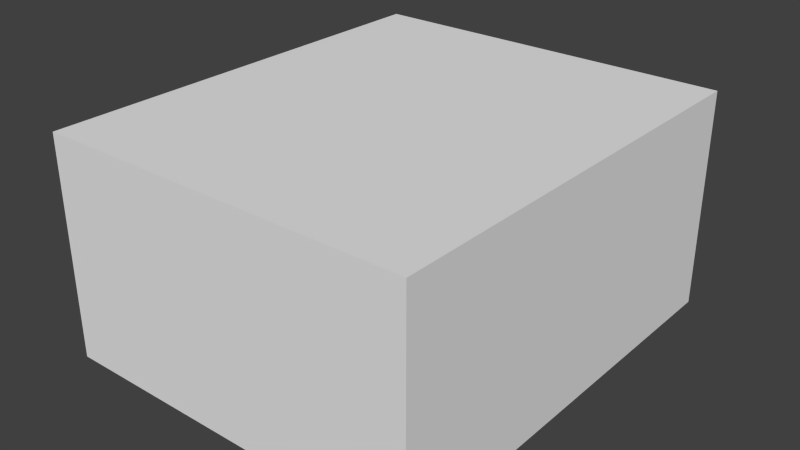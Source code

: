 # Source: BasicCubeWalkway.blend  (saved by Blender 2.76.0; exported with 4.5.12 LTS)
import bpy
from mathutils import Matrix  # noqa: F401  (used for matrix-valued properties, if any)

bpy.ops.wm.read_factory_settings(use_empty=True)
scene = bpy.context.scene
scene.name = 'Scene'

# ---- collections
col_collection_1 = bpy.data.collections.new('Collection 1'); scene.collection.children.link(col_collection_1)

# ---- materials (node trees are filled in below, after node groups)
mat_material = bpy.data.materials.new('Material')
mat_material.alpha_threshold = 0.0
mat_material.use_transparent_shadow = False
mat_material.roughness = 0.5
mat_material.line_color = (0.0, 0.0, 0.0, 1.0)

# ---- material node trees

# ---- world
world_world = bpy.data.worlds.new('World'); scene.world = world_world
world_world.color = (0.05088, 0.05088, 0.05088)
world_world.use_sun_shadow = False
world_world.sun_shadow_jitter_overblur = 0.0
world_world.cycles.sampling_method = 'MANUAL'
world_world.cycles.sample_map_resolution = 256

# ---- meshes
me_cube_001 = bpy.data.meshes.new('Cube.001')
me_cube_001.from_pydata([(-1.0, -1.0, -1.0), (-1.0, -1.0, 1.0), (-1.0, 1.0, -1.0), (-1.0, 1.0, 1.0), (1.0, -1.0, -1.0), (1.0, -1.0, 1.0), (1.0, 1.0, -1.0), (1.0, 1.0, 1.0)], [], [(1, 3, 2, 0), (3, 7, 6, 2), (7, 5, 4, 6), (5, 1, 0, 4), (0, 2, 6, 4), (5, 7, 3, 1)])
me_cube_001.use_remesh_preserve_volume = False
me_cube_001.use_remesh_preserve_attributes = False
me_cube_001.use_mirror_vertex_groups = False
me_cube_001.update()
me_cube = bpy.data.meshes.new('Cube')
me_cube.from_pydata([(6.0, 7.0, 0.0), (6.0, -7.0, 0.0), (-6.0, -7.0, 0.0), (-6.0, 7.0, 0.0), (6.0, 7.0, 7.034), (6.0, -7.0, 7.034), (-6.0, -7.0, 7.034), (-6.0, 7.0, 7.034), (1.294e-07, 7.0, 3.374), (-0.4077, 7.0, 3.334), (-0.7997, 7.0, 3.215), (-1.161, 7.0, 3.022), (-1.478, 7.0, 2.762), (-1.738, 7.0, 2.446), (-1.931, 7.0, 2.084), (-2.05, 7.0, 1.692), (-2.09, 7.0, 1.285), (-2.05, 7.0, 0.8769), (-1.931, 7.0, 0.4848), (-1.738, 7.0, 0.1235), (1.738, 7.0, 0.1235), (1.931, 7.0, 0.4848), (2.05, 7.0, 0.8769), (2.09, 7.0, 1.285), (2.05, 7.0, 1.692), (1.931, 7.0, 2.084), (1.738, 7.0, 2.446), (1.478, 7.0, 2.762), (1.161, 7.0, 3.022), (0.7997, 7.0, 3.215), (0.4077, 7.0, 3.334), (1.636, 7.0, 1.49e-08), (-1.636, 7.0, 1.49e-08)], [(9, 8), (10, 9), (11, 10), (12, 11), (13, 12), (14, 13), (15, 14), (16, 15), (17, 16), (18, 17), (19, 18), (32, 19), (21, 20), (22, 21), (23, 22), (24, 23), (25, 24), (26, 25), (27, 26), (28, 27), (29, 28), (30, 29), (8, 30), (32, 31), (20, 31)], [(0, 3, 2, 1), (4, 5, 6, 7), (0, 1, 5, 4), (1, 2, 6, 5), (2, 3, 7, 6), (4, 7, 3, 0)])
me_cube.materials.append(mat_material)
me_cube.use_remesh_preserve_volume = False
me_cube.use_remesh_preserve_attributes = False
me_cube.use_mirror_vertex_groups = False
me_cube.update()

# ---- objects
ob_cube_001 = bpy.data.objects.new('Cube.001', me_cube_001)
ob_cube = bpy.data.objects.new('Cube', me_cube)

# ---- transforms, parenting, visibility, modifiers, constraints
ob_cube_001.location = (0.0, 0.0, 0.9732)
ob_cube_001.lineart.crease_threshold = 0.0
ob_cube.location = (0.0, 0.0, 0.0)
ob_cube.lock_rotations_4d = False
ob_cube.empty_display_type = 'ARROWS'
ob_cube.lineart.crease_threshold = 0.0

# ---- collection membership
col_collection_1.objects.link(ob_cube_001)
col_collection_1.objects.link(ob_cube)

# ---- scene / render settings (as saved in the file)
scene.frame_start = 1; scene.frame_end = 250; scene.frame_set(1)
scene.render.engine = 'BLENDER_EEVEE_NEXT'
scene.render.resolution_percentage = 50
scene.render.dither_intensity = 0.0
scene.cycles.use_denoising = False
scene.cycles.samples = 10
scene.cycles.sampling_pattern = 'TABULATED_SOBOL'
scene.cycles.light_sampling_threshold = 0.0
scene.cycles.use_adaptive_sampling = False
scene.cycles.use_light_tree = False
scene.cycles.blur_glossy = 0.0
scene.cycles.pixel_filter_type = 'GAUSSIAN'
scene.cycles.sample_clamp_indirect = 0.0
scene.view_settings.view_transform = 'Standard'
bpy.context.view_layer.update()

# ---- added for rendering (the .blend has no active camera and no usable light): camera, sun
cam_auto = bpy.data.cameras.new('AutoCamera')
cam_auto.lens = 50.0
cam_auto.sensor_width = 36.0
cam_auto.clip_end = 1000.0
ob_auto_camera = bpy.data.objects.new('AutoCamera', cam_auto)
scene.collection.objects.link(ob_auto_camera)
ob_auto_camera.location = (18.2683, -21.9219, 18.1181)
ob_auto_camera.rotation_euler = (1.09748, -7.21219e-08, 0.694738)
scene.camera = ob_auto_camera
light_auto_sun = bpy.data.lights.new('AutoSun', 'SUN')
light_auto_sun.energy = 3.0
light_auto_sun.angle = 0.0523599
ob_auto_sun = bpy.data.objects.new('AutoSun', light_auto_sun)
scene.collection.objects.link(ob_auto_sun)
ob_auto_sun.rotation_euler = (0.872665, 0.174533, 0.523599)
bpy.context.view_layer.update()
